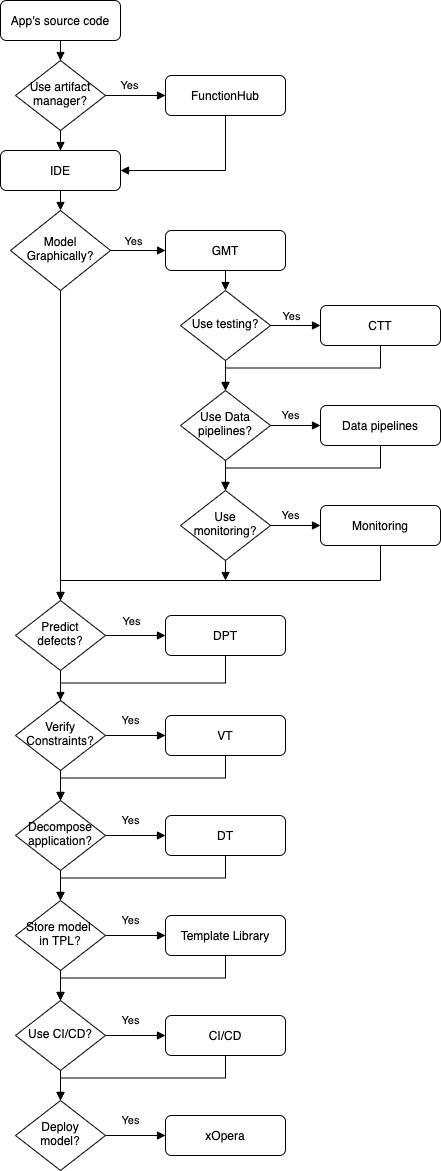

The diagram above was exported from draw.io. Its source (the exported page's mxGraphModel, read from the mxfile embedded in the PNG):
<mxGraphModel dx="897" dy="623" grid="1" gridSize="10" guides="1" tooltips="1" connect="1" arrows="1" fold="1" page="1" pageScale="1" pageWidth="827" pageHeight="1169" math="0" shadow="0">
  <root>
    <mxCell id="WIyWlLk6GJQsqaUBKTNV-0" />
    <mxCell id="WIyWlLk6GJQsqaUBKTNV-1" parent="WIyWlLk6GJQsqaUBKTNV-0" />
    <mxCell id="6hNtjFDyAbSFiYabfy9p-23" style="edgeStyle=orthogonalEdgeStyle;rounded=0;orthogonalLoop=1;jettySize=auto;html=1;exitX=0.5;exitY=1;exitDx=0;exitDy=0;labelBackgroundColor=none;endArrow=block;endFill=1;" parent="WIyWlLk6GJQsqaUBKTNV-1" source="WIyWlLk6GJQsqaUBKTNV-3" target="WIyWlLk6GJQsqaUBKTNV-6" edge="1">
      <mxGeometry relative="1" as="geometry" />
    </mxCell>
    <mxCell id="WIyWlLk6GJQsqaUBKTNV-3" value="App's source code" style="rounded=1;whiteSpace=wrap;html=1;fontSize=12;glass=0;strokeWidth=1;shadow=0;" parent="WIyWlLk6GJQsqaUBKTNV-1" vertex="1">
      <mxGeometry x="80" width="120" height="40" as="geometry" />
    </mxCell>
    <mxCell id="6hNtjFDyAbSFiYabfy9p-24" style="edgeStyle=orthogonalEdgeStyle;rounded=0;orthogonalLoop=1;jettySize=auto;html=1;exitX=0.5;exitY=1;exitDx=0;exitDy=0;labelBackgroundColor=none;endArrow=block;endFill=1;" parent="WIyWlLk6GJQsqaUBKTNV-1" source="WIyWlLk6GJQsqaUBKTNV-6" target="WIyWlLk6GJQsqaUBKTNV-12" edge="1">
      <mxGeometry relative="1" as="geometry" />
    </mxCell>
    <mxCell id="6hNtjFDyAbSFiYabfy9p-26" value="Yes" style="edgeStyle=orthogonalEdgeStyle;rounded=0;orthogonalLoop=1;jettySize=auto;html=1;exitX=1;exitY=0.5;exitDx=0;exitDy=0;entryX=0;entryY=0.5;entryDx=0;entryDy=0;labelBackgroundColor=none;endArrow=block;endFill=1;" parent="WIyWlLk6GJQsqaUBKTNV-1" source="WIyWlLk6GJQsqaUBKTNV-6" target="WIyWlLk6GJQsqaUBKTNV-7" edge="1">
      <mxGeometry x="-0.2" y="10" relative="1" as="geometry">
        <mxPoint as="offset" />
      </mxGeometry>
    </mxCell>
    <mxCell id="WIyWlLk6GJQsqaUBKTNV-6" value="Use artifact manager?" style="rhombus;whiteSpace=wrap;html=1;shadow=0;fontFamily=Helvetica;fontSize=12;align=center;strokeWidth=1;spacing=6;spacingTop=-4;" parent="WIyWlLk6GJQsqaUBKTNV-1" vertex="1">
      <mxGeometry x="95" y="60" width="90" height="70" as="geometry" />
    </mxCell>
    <mxCell id="6hNtjFDyAbSFiYabfy9p-54" style="edgeStyle=orthogonalEdgeStyle;rounded=0;orthogonalLoop=1;jettySize=auto;html=1;exitX=0.5;exitY=1;exitDx=0;exitDy=0;entryX=1;entryY=0.5;entryDx=0;entryDy=0;labelBackgroundColor=none;endArrow=block;endFill=1;" parent="WIyWlLk6GJQsqaUBKTNV-1" source="WIyWlLk6GJQsqaUBKTNV-7" target="WIyWlLk6GJQsqaUBKTNV-12" edge="1">
      <mxGeometry relative="1" as="geometry" />
    </mxCell>
    <mxCell id="WIyWlLk6GJQsqaUBKTNV-7" value="FunctionHub" style="rounded=1;whiteSpace=wrap;html=1;fontSize=12;glass=0;strokeWidth=1;shadow=0;" parent="WIyWlLk6GJQsqaUBKTNV-1" vertex="1">
      <mxGeometry x="245" y="75" width="120" height="40" as="geometry" />
    </mxCell>
    <mxCell id="6hNtjFDyAbSFiYabfy9p-52" style="edgeStyle=orthogonalEdgeStyle;rounded=0;orthogonalLoop=1;jettySize=auto;html=1;exitX=0.5;exitY=1;exitDx=0;exitDy=0;entryX=0.5;entryY=0;entryDx=0;entryDy=0;labelBackgroundColor=none;endArrow=block;endFill=1;" parent="WIyWlLk6GJQsqaUBKTNV-1" source="WIyWlLk6GJQsqaUBKTNV-11" target="6hNtjFDyAbSFiYabfy9p-9" edge="1">
      <mxGeometry relative="1" as="geometry" />
    </mxCell>
    <mxCell id="WIyWlLk6GJQsqaUBKTNV-11" value="GMT" style="rounded=1;whiteSpace=wrap;html=1;fontSize=12;glass=0;strokeWidth=1;shadow=0;" parent="WIyWlLk6GJQsqaUBKTNV-1" vertex="1">
      <mxGeometry x="245" y="230" width="120" height="40" as="geometry" />
    </mxCell>
    <mxCell id="6hNtjFDyAbSFiYabfy9p-7" style="edgeStyle=orthogonalEdgeStyle;rounded=0;orthogonalLoop=1;jettySize=auto;html=1;exitX=0.5;exitY=1;exitDx=0;exitDy=0;entryX=0.5;entryY=0;entryDx=0;entryDy=0;labelBackgroundColor=none;endArrow=block;endFill=1;" parent="WIyWlLk6GJQsqaUBKTNV-1" source="WIyWlLk6GJQsqaUBKTNV-12" target="6hNtjFDyAbSFiYabfy9p-6" edge="1">
      <mxGeometry relative="1" as="geometry" />
    </mxCell>
    <mxCell id="WIyWlLk6GJQsqaUBKTNV-12" value="IDE" style="rounded=1;whiteSpace=wrap;html=1;fontSize=12;glass=0;strokeWidth=1;shadow=0;" parent="WIyWlLk6GJQsqaUBKTNV-1" vertex="1">
      <mxGeometry x="80" y="150" width="120" height="40" as="geometry" />
    </mxCell>
    <mxCell id="6hNtjFDyAbSFiYabfy9p-8" style="edgeStyle=orthogonalEdgeStyle;rounded=0;orthogonalLoop=1;jettySize=auto;html=1;exitX=1;exitY=0.5;exitDx=0;exitDy=0;labelBackgroundColor=none;endArrow=block;endFill=1;" parent="WIyWlLk6GJQsqaUBKTNV-1" source="6hNtjFDyAbSFiYabfy9p-6" target="WIyWlLk6GJQsqaUBKTNV-11" edge="1">
      <mxGeometry relative="1" as="geometry" />
    </mxCell>
    <mxCell id="6hNtjFDyAbSFiYabfy9p-27" value="Yes" style="edgeLabel;html=1;align=center;verticalAlign=middle;resizable=0;points=[];" parent="6hNtjFDyAbSFiYabfy9p-8" vertex="1" connectable="0">
      <mxGeometry x="-0.4" relative="1" as="geometry">
        <mxPoint x="5" y="-10" as="offset" />
      </mxGeometry>
    </mxCell>
    <mxCell id="6hNtjFDyAbSFiYabfy9p-44" style="edgeStyle=orthogonalEdgeStyle;rounded=0;orthogonalLoop=1;jettySize=auto;html=1;exitX=0.5;exitY=1;exitDx=0;exitDy=0;entryX=0.5;entryY=0;entryDx=0;entryDy=0;labelBackgroundColor=none;endArrow=block;endFill=1;" parent="WIyWlLk6GJQsqaUBKTNV-1" source="6hNtjFDyAbSFiYabfy9p-6" target="6hNtjFDyAbSFiYabfy9p-42" edge="1">
      <mxGeometry relative="1" as="geometry" />
    </mxCell>
    <mxCell id="6hNtjFDyAbSFiYabfy9p-6" value="Model Graphically?" style="rhombus;whiteSpace=wrap;html=1;shadow=0;fontFamily=Helvetica;fontSize=12;align=center;strokeWidth=1;spacing=6;spacingTop=-4;" parent="WIyWlLk6GJQsqaUBKTNV-1" vertex="1">
      <mxGeometry x="90" y="210" width="100" height="80" as="geometry" />
    </mxCell>
    <mxCell id="6hNtjFDyAbSFiYabfy9p-14" style="edgeStyle=orthogonalEdgeStyle;rounded=0;orthogonalLoop=1;jettySize=auto;html=1;exitX=1;exitY=0.5;exitDx=0;exitDy=0;entryX=0;entryY=0.5;entryDx=0;entryDy=0;labelBackgroundColor=none;endArrow=block;endFill=1;" parent="WIyWlLk6GJQsqaUBKTNV-1" source="6hNtjFDyAbSFiYabfy9p-9" target="6hNtjFDyAbSFiYabfy9p-11" edge="1">
      <mxGeometry relative="1" as="geometry" />
    </mxCell>
    <mxCell id="6hNtjFDyAbSFiYabfy9p-28" value="Yes" style="edgeLabel;html=1;align=center;verticalAlign=middle;resizable=0;points=[];" parent="6hNtjFDyAbSFiYabfy9p-14" vertex="1" connectable="0">
      <mxGeometry x="0.08" y="1" relative="1" as="geometry">
        <mxPoint x="-7" y="-9" as="offset" />
      </mxGeometry>
    </mxCell>
    <mxCell id="6hNtjFDyAbSFiYabfy9p-32" style="edgeStyle=orthogonalEdgeStyle;rounded=0;orthogonalLoop=1;jettySize=auto;html=1;exitX=0.5;exitY=1;exitDx=0;exitDy=0;entryX=0.5;entryY=0;entryDx=0;entryDy=0;labelBackgroundColor=none;endArrow=block;endFill=1;" parent="WIyWlLk6GJQsqaUBKTNV-1" source="6hNtjFDyAbSFiYabfy9p-9" target="6hNtjFDyAbSFiYabfy9p-30" edge="1">
      <mxGeometry relative="1" as="geometry" />
    </mxCell>
    <mxCell id="6hNtjFDyAbSFiYabfy9p-9" value="Use testing?" style="rhombus;whiteSpace=wrap;html=1;shadow=0;fontFamily=Helvetica;fontSize=12;align=center;strokeWidth=1;spacing=6;spacingTop=-4;" parent="WIyWlLk6GJQsqaUBKTNV-1" vertex="1">
      <mxGeometry x="260" y="290" width="90" height="70" as="geometry" />
    </mxCell>
    <mxCell id="6hNtjFDyAbSFiYabfy9p-68" style="edgeStyle=orthogonalEdgeStyle;rounded=0;orthogonalLoop=1;jettySize=auto;html=1;exitX=0.5;exitY=1;exitDx=0;exitDy=0;entryX=0.5;entryY=0;entryDx=0;entryDy=0;labelBackgroundColor=none;endArrow=block;endFill=1;" parent="WIyWlLk6GJQsqaUBKTNV-1" source="6hNtjFDyAbSFiYabfy9p-11" target="6hNtjFDyAbSFiYabfy9p-30" edge="1">
      <mxGeometry relative="1" as="geometry" />
    </mxCell>
    <mxCell id="6hNtjFDyAbSFiYabfy9p-11" value="CTT" style="rounded=1;whiteSpace=wrap;html=1;fontSize=12;glass=0;strokeWidth=1;shadow=0;" parent="WIyWlLk6GJQsqaUBKTNV-1" vertex="1">
      <mxGeometry x="400" y="305" width="120" height="40" as="geometry" />
    </mxCell>
    <mxCell id="6hNtjFDyAbSFiYabfy9p-50" style="edgeStyle=orthogonalEdgeStyle;rounded=0;orthogonalLoop=1;jettySize=auto;html=1;exitX=0.5;exitY=1;exitDx=0;exitDy=0;labelBackgroundColor=none;endArrow=block;endFill=1;" parent="WIyWlLk6GJQsqaUBKTNV-1" source="6hNtjFDyAbSFiYabfy9p-12" edge="1">
      <mxGeometry relative="1" as="geometry">
        <mxPoint x="140" y="710" as="targetPoint" />
      </mxGeometry>
    </mxCell>
    <mxCell id="6hNtjFDyAbSFiYabfy9p-12" value="DPT" style="rounded=1;whiteSpace=wrap;html=1;fontSize=12;glass=0;strokeWidth=1;shadow=0;" parent="WIyWlLk6GJQsqaUBKTNV-1" vertex="1">
      <mxGeometry x="245" y="615" width="120" height="40" as="geometry" />
    </mxCell>
    <mxCell id="6hNtjFDyAbSFiYabfy9p-57" style="edgeStyle=orthogonalEdgeStyle;rounded=0;orthogonalLoop=1;jettySize=auto;html=1;exitX=0.5;exitY=1;exitDx=0;exitDy=0;labelBackgroundColor=none;endArrow=block;endFill=1;" parent="WIyWlLk6GJQsqaUBKTNV-1" source="6hNtjFDyAbSFiYabfy9p-13" edge="1">
      <mxGeometry relative="1" as="geometry">
        <mxPoint x="140" y="800" as="targetPoint" />
      </mxGeometry>
    </mxCell>
    <mxCell id="6hNtjFDyAbSFiYabfy9p-13" value="VT" style="rounded=1;whiteSpace=wrap;html=1;fontSize=12;glass=0;strokeWidth=1;shadow=0;" parent="WIyWlLk6GJQsqaUBKTNV-1" vertex="1">
      <mxGeometry x="245" y="715" width="120" height="40" as="geometry" />
    </mxCell>
    <mxCell id="6hNtjFDyAbSFiYabfy9p-65" style="edgeStyle=orthogonalEdgeStyle;rounded=0;orthogonalLoop=1;jettySize=auto;html=1;exitX=0.5;exitY=1;exitDx=0;exitDy=0;labelBackgroundColor=none;endArrow=block;endFill=1;" parent="WIyWlLk6GJQsqaUBKTNV-1" source="6hNtjFDyAbSFiYabfy9p-15" target="6hNtjFDyAbSFiYabfy9p-33" edge="1">
      <mxGeometry relative="1" as="geometry" />
    </mxCell>
    <mxCell id="6hNtjFDyAbSFiYabfy9p-15" value="Data pipelines" style="rounded=1;whiteSpace=wrap;html=1;fontSize=12;glass=0;strokeWidth=1;shadow=0;" parent="WIyWlLk6GJQsqaUBKTNV-1" vertex="1">
      <mxGeometry x="400" y="405" width="120" height="40" as="geometry" />
    </mxCell>
    <mxCell id="6hNtjFDyAbSFiYabfy9p-74" style="edgeStyle=orthogonalEdgeStyle;rounded=0;orthogonalLoop=1;jettySize=auto;html=1;exitX=0.5;exitY=1;exitDx=0;exitDy=0;entryX=0.5;entryY=0;entryDx=0;entryDy=0;labelBackgroundColor=none;endArrow=block;endFill=1;" parent="WIyWlLk6GJQsqaUBKTNV-1" source="6hNtjFDyAbSFiYabfy9p-16" target="6hNtjFDyAbSFiYabfy9p-42" edge="1">
      <mxGeometry relative="1" as="geometry">
        <Array as="points">
          <mxPoint x="460" y="580" />
          <mxPoint x="140" y="580" />
        </Array>
      </mxGeometry>
    </mxCell>
    <mxCell id="6hNtjFDyAbSFiYabfy9p-16" value="Monitoring" style="rounded=1;whiteSpace=wrap;html=1;fontSize=12;glass=0;strokeWidth=1;shadow=0;" parent="WIyWlLk6GJQsqaUBKTNV-1" vertex="1">
      <mxGeometry x="400" y="505" width="120" height="40" as="geometry" />
    </mxCell>
    <mxCell id="6hNtjFDyAbSFiYabfy9p-61" style="edgeStyle=orthogonalEdgeStyle;rounded=0;orthogonalLoop=1;jettySize=auto;html=1;exitX=0.5;exitY=1;exitDx=0;exitDy=0;entryX=0.5;entryY=0;entryDx=0;entryDy=0;labelBackgroundColor=none;endArrow=block;endFill=1;" parent="WIyWlLk6GJQsqaUBKTNV-1" source="6hNtjFDyAbSFiYabfy9p-17" target="6hNtjFDyAbSFiYabfy9p-59" edge="1">
      <mxGeometry relative="1" as="geometry" />
    </mxCell>
    <mxCell id="6hNtjFDyAbSFiYabfy9p-17" value="Template Library" style="rounded=1;whiteSpace=wrap;html=1;fontSize=12;glass=0;strokeWidth=1;shadow=0;" parent="WIyWlLk6GJQsqaUBKTNV-1" vertex="1">
      <mxGeometry x="245" y="915" width="120" height="40" as="geometry" />
    </mxCell>
    <mxCell id="6hNtjFDyAbSFiYabfy9p-73" style="edgeStyle=orthogonalEdgeStyle;rounded=0;orthogonalLoop=1;jettySize=auto;html=1;exitX=0.5;exitY=1;exitDx=0;exitDy=0;entryX=0.5;entryY=0;entryDx=0;entryDy=0;labelBackgroundColor=none;endArrow=block;endFill=1;" parent="WIyWlLk6GJQsqaUBKTNV-1" source="6hNtjFDyAbSFiYabfy9p-20" target="6hNtjFDyAbSFiYabfy9p-69" edge="1">
      <mxGeometry relative="1" as="geometry" />
    </mxCell>
    <mxCell id="6hNtjFDyAbSFiYabfy9p-20" value="CI/CD" style="rounded=1;whiteSpace=wrap;html=1;fontSize=12;glass=0;strokeWidth=1;shadow=0;" parent="WIyWlLk6GJQsqaUBKTNV-1" vertex="1">
      <mxGeometry x="245" y="1015" width="120" height="40" as="geometry" />
    </mxCell>
    <mxCell id="6hNtjFDyAbSFiYabfy9p-34" value="Yes" style="edgeStyle=orthogonalEdgeStyle;rounded=0;orthogonalLoop=1;jettySize=auto;html=1;exitX=1;exitY=0.5;exitDx=0;exitDy=0;entryX=0;entryY=0.5;entryDx=0;entryDy=0;labelBackgroundColor=none;endArrow=block;endFill=1;" parent="WIyWlLk6GJQsqaUBKTNV-1" source="6hNtjFDyAbSFiYabfy9p-30" target="6hNtjFDyAbSFiYabfy9p-15" edge="1">
      <mxGeometry x="-0.2" y="10" relative="1" as="geometry">
        <mxPoint as="offset" />
      </mxGeometry>
    </mxCell>
    <mxCell id="6hNtjFDyAbSFiYabfy9p-35" style="edgeStyle=orthogonalEdgeStyle;rounded=0;orthogonalLoop=1;jettySize=auto;html=1;exitX=0.5;exitY=1;exitDx=0;exitDy=0;entryX=0.5;entryY=0;entryDx=0;entryDy=0;labelBackgroundColor=none;endArrow=block;endFill=1;" parent="WIyWlLk6GJQsqaUBKTNV-1" source="6hNtjFDyAbSFiYabfy9p-30" target="6hNtjFDyAbSFiYabfy9p-33" edge="1">
      <mxGeometry relative="1" as="geometry" />
    </mxCell>
    <mxCell id="6hNtjFDyAbSFiYabfy9p-30" value="Use Data pipelines?" style="rhombus;whiteSpace=wrap;html=1;shadow=0;fontFamily=Helvetica;fontSize=12;align=center;strokeWidth=1;spacing=6;spacingTop=-4;" parent="WIyWlLk6GJQsqaUBKTNV-1" vertex="1">
      <mxGeometry x="260" y="390" width="90" height="70" as="geometry" />
    </mxCell>
    <mxCell id="6hNtjFDyAbSFiYabfy9p-36" value="Yes" style="edgeStyle=orthogonalEdgeStyle;rounded=0;orthogonalLoop=1;jettySize=auto;html=1;exitX=1;exitY=0.5;exitDx=0;exitDy=0;entryX=0;entryY=0.5;entryDx=0;entryDy=0;labelBackgroundColor=none;endArrow=block;endFill=1;" parent="WIyWlLk6GJQsqaUBKTNV-1" source="6hNtjFDyAbSFiYabfy9p-33" target="6hNtjFDyAbSFiYabfy9p-16" edge="1">
      <mxGeometry x="-0.2" y="10" relative="1" as="geometry">
        <mxPoint as="offset" />
      </mxGeometry>
    </mxCell>
    <mxCell id="0HlRVFspB8Gk6PrefVfS-9" style="edgeStyle=orthogonalEdgeStyle;rounded=0;orthogonalLoop=1;jettySize=auto;html=1;exitX=0.5;exitY=1;exitDx=0;exitDy=0;endArrow=block;endFill=1;" edge="1" parent="WIyWlLk6GJQsqaUBKTNV-1" source="6hNtjFDyAbSFiYabfy9p-33">
      <mxGeometry relative="1" as="geometry">
        <mxPoint x="305" y="580" as="targetPoint" />
      </mxGeometry>
    </mxCell>
    <mxCell id="6hNtjFDyAbSFiYabfy9p-33" value="Use monitoring?" style="rhombus;whiteSpace=wrap;html=1;shadow=0;fontFamily=Helvetica;fontSize=12;align=center;strokeWidth=1;spacing=6;spacingTop=-4;" parent="WIyWlLk6GJQsqaUBKTNV-1" vertex="1">
      <mxGeometry x="260" y="490" width="90" height="70" as="geometry" />
    </mxCell>
    <mxCell id="6hNtjFDyAbSFiYabfy9p-46" style="edgeStyle=orthogonalEdgeStyle;rounded=0;orthogonalLoop=1;jettySize=auto;html=1;exitX=1;exitY=0.5;exitDx=0;exitDy=0;entryX=0;entryY=0.5;entryDx=0;entryDy=0;labelBackgroundColor=none;endArrow=block;endFill=1;" parent="WIyWlLk6GJQsqaUBKTNV-1" source="6hNtjFDyAbSFiYabfy9p-42" target="6hNtjFDyAbSFiYabfy9p-12" edge="1">
      <mxGeometry relative="1" as="geometry" />
    </mxCell>
    <mxCell id="6hNtjFDyAbSFiYabfy9p-47" value="Yes" style="edgeLabel;html=1;align=center;verticalAlign=middle;resizable=0;points=[];" parent="6hNtjFDyAbSFiYabfy9p-46" vertex="1" connectable="0">
      <mxGeometry x="-0.0787" relative="1" as="geometry">
        <mxPoint x="-3" y="-15" as="offset" />
      </mxGeometry>
    </mxCell>
    <mxCell id="6hNtjFDyAbSFiYabfy9p-49" style="edgeStyle=orthogonalEdgeStyle;rounded=0;orthogonalLoop=1;jettySize=auto;html=1;exitX=0.5;exitY=1;exitDx=0;exitDy=0;entryX=0.5;entryY=0;entryDx=0;entryDy=0;labelBackgroundColor=none;endArrow=block;endFill=1;" parent="WIyWlLk6GJQsqaUBKTNV-1" source="6hNtjFDyAbSFiYabfy9p-42" target="6hNtjFDyAbSFiYabfy9p-48" edge="1">
      <mxGeometry relative="1" as="geometry" />
    </mxCell>
    <mxCell id="6hNtjFDyAbSFiYabfy9p-42" value="Predict defects?" style="rhombus;whiteSpace=wrap;html=1;shadow=0;fontFamily=Helvetica;fontSize=12;align=center;strokeWidth=1;spacing=6;spacingTop=-4;" parent="WIyWlLk6GJQsqaUBKTNV-1" vertex="1">
      <mxGeometry x="95" y="600" width="90" height="70" as="geometry" />
    </mxCell>
    <mxCell id="6hNtjFDyAbSFiYabfy9p-51" value="Yes" style="edgeStyle=orthogonalEdgeStyle;rounded=0;orthogonalLoop=1;jettySize=auto;html=1;exitX=1;exitY=0.5;exitDx=0;exitDy=0;entryX=0;entryY=0.5;entryDx=0;entryDy=0;labelBackgroundColor=none;endArrow=block;endFill=1;" parent="WIyWlLk6GJQsqaUBKTNV-1" source="6hNtjFDyAbSFiYabfy9p-48" target="6hNtjFDyAbSFiYabfy9p-13" edge="1">
      <mxGeometry x="-0.1667" y="15" relative="1" as="geometry">
        <mxPoint as="offset" />
      </mxGeometry>
    </mxCell>
    <mxCell id="6hNtjFDyAbSFiYabfy9p-56" style="edgeStyle=orthogonalEdgeStyle;rounded=0;orthogonalLoop=1;jettySize=auto;html=1;exitX=0.5;exitY=1;exitDx=0;exitDy=0;labelBackgroundColor=none;endArrow=block;endFill=1;" parent="WIyWlLk6GJQsqaUBKTNV-1" source="6hNtjFDyAbSFiYabfy9p-48" edge="1">
      <mxGeometry relative="1" as="geometry">
        <mxPoint x="140" y="800" as="targetPoint" />
      </mxGeometry>
    </mxCell>
    <mxCell id="6hNtjFDyAbSFiYabfy9p-48" value="Verify Constraints?" style="rhombus;whiteSpace=wrap;html=1;shadow=0;fontFamily=Helvetica;fontSize=12;align=center;strokeWidth=1;spacing=6;spacingTop=-4;" parent="WIyWlLk6GJQsqaUBKTNV-1" vertex="1">
      <mxGeometry x="95" y="700" width="90" height="70" as="geometry" />
    </mxCell>
    <mxCell id="6hNtjFDyAbSFiYabfy9p-60" style="edgeStyle=orthogonalEdgeStyle;rounded=0;orthogonalLoop=1;jettySize=auto;html=1;exitX=0.5;exitY=1;exitDx=0;exitDy=0;entryX=0.5;entryY=0;entryDx=0;entryDy=0;labelBackgroundColor=none;endArrow=block;endFill=1;" parent="WIyWlLk6GJQsqaUBKTNV-1" source="6hNtjFDyAbSFiYabfy9p-55" target="6hNtjFDyAbSFiYabfy9p-59" edge="1">
      <mxGeometry relative="1" as="geometry" />
    </mxCell>
    <mxCell id="6hNtjFDyAbSFiYabfy9p-63" value="Yes" style="edgeStyle=orthogonalEdgeStyle;rounded=0;orthogonalLoop=1;jettySize=auto;html=1;exitX=1;exitY=0.5;exitDx=0;exitDy=0;entryX=0;entryY=0.5;entryDx=0;entryDy=0;labelBackgroundColor=none;endArrow=block;endFill=1;" parent="WIyWlLk6GJQsqaUBKTNV-1" source="6hNtjFDyAbSFiYabfy9p-55" target="6hNtjFDyAbSFiYabfy9p-17" edge="1">
      <mxGeometry x="-0.1667" y="15" relative="1" as="geometry">
        <mxPoint as="offset" />
      </mxGeometry>
    </mxCell>
    <mxCell id="6hNtjFDyAbSFiYabfy9p-55" value="Store model&amp;nbsp;&lt;br&gt;in TPL?" style="rhombus;whiteSpace=wrap;html=1;shadow=0;fontFamily=Helvetica;fontSize=12;align=center;strokeWidth=1;spacing=6;spacingTop=-4;" parent="WIyWlLk6GJQsqaUBKTNV-1" vertex="1">
      <mxGeometry x="95" y="900" width="90" height="70" as="geometry" />
    </mxCell>
    <mxCell id="6hNtjFDyAbSFiYabfy9p-64" value="Yes" style="edgeStyle=orthogonalEdgeStyle;rounded=0;orthogonalLoop=1;jettySize=auto;html=1;exitX=1;exitY=0.5;exitDx=0;exitDy=0;entryX=0;entryY=0.5;entryDx=0;entryDy=0;labelBackgroundColor=none;endArrow=block;endFill=1;" parent="WIyWlLk6GJQsqaUBKTNV-1" source="6hNtjFDyAbSFiYabfy9p-59" target="6hNtjFDyAbSFiYabfy9p-20" edge="1">
      <mxGeometry x="-0.1667" y="15" relative="1" as="geometry">
        <mxPoint as="offset" />
      </mxGeometry>
    </mxCell>
    <mxCell id="6hNtjFDyAbSFiYabfy9p-70" style="edgeStyle=orthogonalEdgeStyle;rounded=0;orthogonalLoop=1;jettySize=auto;html=1;exitX=0.5;exitY=1;exitDx=0;exitDy=0;labelBackgroundColor=none;endArrow=block;endFill=1;" parent="WIyWlLk6GJQsqaUBKTNV-1" source="6hNtjFDyAbSFiYabfy9p-59" target="6hNtjFDyAbSFiYabfy9p-69" edge="1">
      <mxGeometry relative="1" as="geometry" />
    </mxCell>
    <mxCell id="6hNtjFDyAbSFiYabfy9p-59" value="Use CI/CD?" style="rhombus;whiteSpace=wrap;html=1;shadow=0;fontFamily=Helvetica;fontSize=12;align=center;strokeWidth=1;spacing=6;spacingTop=-4;" parent="WIyWlLk6GJQsqaUBKTNV-1" vertex="1">
      <mxGeometry x="95" y="1000" width="90" height="70" as="geometry" />
    </mxCell>
    <mxCell id="6hNtjFDyAbSFiYabfy9p-72" value="Yes" style="edgeStyle=orthogonalEdgeStyle;rounded=0;orthogonalLoop=1;jettySize=auto;html=1;exitX=1;exitY=0.5;exitDx=0;exitDy=0;entryX=0;entryY=0.5;entryDx=0;entryDy=0;labelBackgroundColor=none;endArrow=block;endFill=1;" parent="WIyWlLk6GJQsqaUBKTNV-1" source="6hNtjFDyAbSFiYabfy9p-69" target="6hNtjFDyAbSFiYabfy9p-71" edge="1">
      <mxGeometry x="-0.1667" y="15" relative="1" as="geometry">
        <mxPoint as="offset" />
      </mxGeometry>
    </mxCell>
    <mxCell id="6hNtjFDyAbSFiYabfy9p-69" value="Deploy model?" style="rhombus;whiteSpace=wrap;html=1;shadow=0;fontFamily=Helvetica;fontSize=12;align=center;strokeWidth=1;spacing=6;spacingTop=-4;" parent="WIyWlLk6GJQsqaUBKTNV-1" vertex="1">
      <mxGeometry x="95" y="1100" width="90" height="70" as="geometry" />
    </mxCell>
    <mxCell id="6hNtjFDyAbSFiYabfy9p-71" value="xOpera" style="rounded=1;whiteSpace=wrap;html=1;fontSize=12;glass=0;strokeWidth=1;shadow=0;" parent="WIyWlLk6GJQsqaUBKTNV-1" vertex="1">
      <mxGeometry x="245" y="1115" width="120" height="40" as="geometry" />
    </mxCell>
    <mxCell id="0HlRVFspB8Gk6PrefVfS-0" style="edgeStyle=orthogonalEdgeStyle;rounded=0;orthogonalLoop=1;jettySize=auto;html=1;exitX=0.5;exitY=1;exitDx=0;exitDy=0;labelBackgroundColor=none;endArrow=block;endFill=1;" edge="1" parent="WIyWlLk6GJQsqaUBKTNV-1" source="0HlRVFspB8Gk6PrefVfS-1">
      <mxGeometry relative="1" as="geometry">
        <mxPoint x="140" y="900" as="targetPoint" />
      </mxGeometry>
    </mxCell>
    <mxCell id="0HlRVFspB8Gk6PrefVfS-1" value="DT" style="rounded=1;whiteSpace=wrap;html=1;fontSize=12;glass=0;strokeWidth=1;shadow=0;" vertex="1" parent="WIyWlLk6GJQsqaUBKTNV-1">
      <mxGeometry x="245" y="815" width="120" height="40" as="geometry" />
    </mxCell>
    <mxCell id="0HlRVFspB8Gk6PrefVfS-2" value="Yes" style="edgeStyle=orthogonalEdgeStyle;rounded=0;orthogonalLoop=1;jettySize=auto;html=1;exitX=1;exitY=0.5;exitDx=0;exitDy=0;entryX=0;entryY=0.5;entryDx=0;entryDy=0;labelBackgroundColor=none;endArrow=block;endFill=1;" edge="1" parent="WIyWlLk6GJQsqaUBKTNV-1" source="0HlRVFspB8Gk6PrefVfS-4" target="0HlRVFspB8Gk6PrefVfS-1">
      <mxGeometry x="-0.1667" y="15" relative="1" as="geometry">
        <mxPoint as="offset" />
      </mxGeometry>
    </mxCell>
    <mxCell id="0HlRVFspB8Gk6PrefVfS-3" style="edgeStyle=orthogonalEdgeStyle;rounded=0;orthogonalLoop=1;jettySize=auto;html=1;exitX=0.5;exitY=1;exitDx=0;exitDy=0;labelBackgroundColor=none;endArrow=block;endFill=1;" edge="1" parent="WIyWlLk6GJQsqaUBKTNV-1" source="0HlRVFspB8Gk6PrefVfS-4">
      <mxGeometry relative="1" as="geometry">
        <mxPoint x="140" y="900" as="targetPoint" />
      </mxGeometry>
    </mxCell>
    <mxCell id="0HlRVFspB8Gk6PrefVfS-4" value="Decompose&lt;br&gt;application?" style="rhombus;whiteSpace=wrap;html=1;shadow=0;fontFamily=Helvetica;fontSize=12;align=center;strokeWidth=1;spacing=6;spacingTop=-4;" vertex="1" parent="WIyWlLk6GJQsqaUBKTNV-1">
      <mxGeometry x="95" y="800" width="90" height="70" as="geometry" />
    </mxCell>
  </root>
</mxGraphModel>